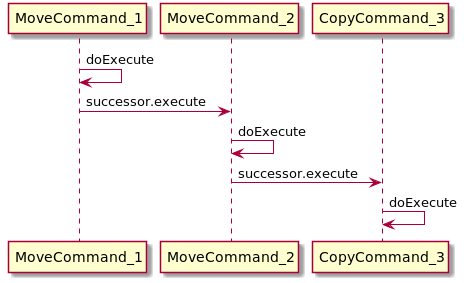

The diagram above was rendered by PlantUML. Its source (embedded in the PNG):
@startuml
MoveCommand_1 -> MoveCommand_1: doExecute
MoveCommand_1 -> MoveCommand_2: successor.execute
MoveCommand_2 -> MoveCommand_2: doExecute
MoveCommand_2 -> CopyCommand_3: successor.execute
CopyCommand_3 -> CopyCommand_3: doExecute

@enduml